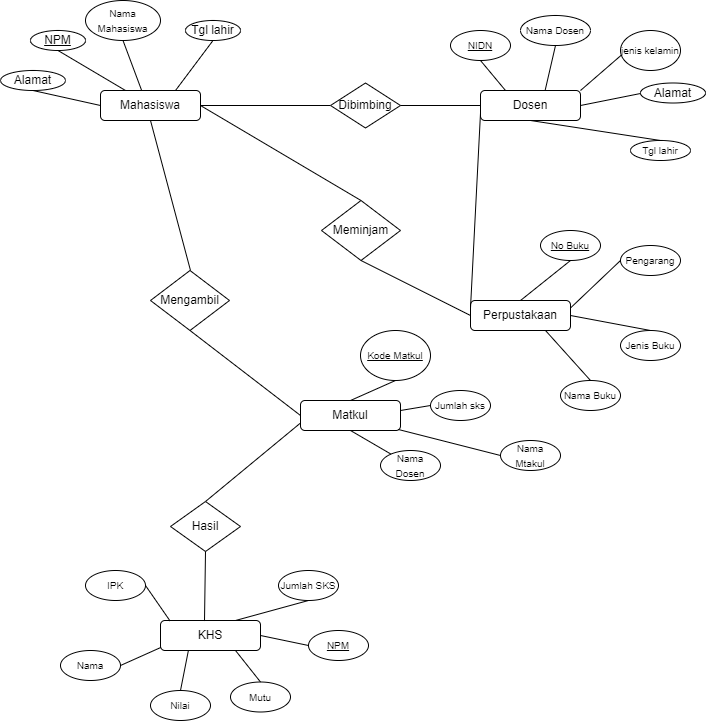

The diagram above was exported from draw.io. Its source (the exported page's mxGraphModel, read from the mxfile embedded in the PNG):
<mxGraphModel dx="4543" dy="2279" grid="1" gridSize="10" guides="1" tooltips="1" connect="1" arrows="1" fold="1" page="1" pageScale="1" pageWidth="1169" pageHeight="827" math="0" shadow="0">
  <root>
    <mxCell id="0" />
    <mxCell id="1" parent="0" />
    <mxCell id="VYnHJee3L7ISmD2tFyou-13" value="Mahasiswa" style="rounded=1;whiteSpace=wrap;html=1;" parent="1" vertex="1">
      <mxGeometry x="-3160" y="-1020" width="100" height="30" as="geometry" />
    </mxCell>
    <mxCell id="VYnHJee3L7ISmD2tFyou-14" value="NPM" style="ellipse;whiteSpace=wrap;html=1;fontStyle=4" parent="1" vertex="1">
      <mxGeometry x="-3230" y="-1080" width="55" height="20" as="geometry" />
    </mxCell>
    <mxCell id="VYnHJee3L7ISmD2tFyou-15" value="" style="endArrow=none;html=1;rounded=0;entryX=0.5;entryY=1;entryDx=0;entryDy=0;exitX=0.25;exitY=0;exitDx=0;exitDy=0;" parent="1" source="VYnHJee3L7ISmD2tFyou-13" target="VYnHJee3L7ISmD2tFyou-14" edge="1">
      <mxGeometry width="50" height="50" relative="1" as="geometry">
        <mxPoint x="-3070" y="-1070" as="sourcePoint" />
        <mxPoint x="-3020" y="-1120" as="targetPoint" />
      </mxGeometry>
    </mxCell>
    <mxCell id="VYnHJee3L7ISmD2tFyou-16" value="&lt;font style=&quot;font-size: 10px;&quot;&gt;Nama Mahasiswa&lt;/font&gt;" style="ellipse;whiteSpace=wrap;html=1;" parent="1" vertex="1">
      <mxGeometry x="-3175" y="-1110" width="75" height="40" as="geometry" />
    </mxCell>
    <mxCell id="VYnHJee3L7ISmD2tFyou-17" value="" style="endArrow=none;html=1;rounded=0;entryX=0.5;entryY=1;entryDx=0;entryDy=0;exitX=0.412;exitY=0.003;exitDx=0;exitDy=0;exitPerimeter=0;" parent="1" source="VYnHJee3L7ISmD2tFyou-13" target="VYnHJee3L7ISmD2tFyou-16" edge="1">
      <mxGeometry width="50" height="50" relative="1" as="geometry">
        <mxPoint x="-3110" y="-1020" as="sourcePoint" />
        <mxPoint x="-3170" y="-1035" as="targetPoint" />
      </mxGeometry>
    </mxCell>
    <mxCell id="VYnHJee3L7ISmD2tFyou-18" value="Tgl lahir" style="ellipse;whiteSpace=wrap;html=1;" parent="1" vertex="1">
      <mxGeometry x="-3075" y="-1090" width="55" height="20" as="geometry" />
    </mxCell>
    <mxCell id="VYnHJee3L7ISmD2tFyou-19" value="" style="endArrow=none;html=1;rounded=0;entryX=0.5;entryY=1;entryDx=0;entryDy=0;exitX=0.75;exitY=0;exitDx=0;exitDy=0;" parent="1" source="VYnHJee3L7ISmD2tFyou-13" target="VYnHJee3L7ISmD2tFyou-18" edge="1">
      <mxGeometry width="50" height="50" relative="1" as="geometry">
        <mxPoint x="-3110" y="-1020" as="sourcePoint" />
        <mxPoint x="-3100" y="-1065" as="targetPoint" />
      </mxGeometry>
    </mxCell>
    <mxCell id="VYnHJee3L7ISmD2tFyou-20" value="Alamat" style="ellipse;whiteSpace=wrap;html=1;" parent="1" vertex="1">
      <mxGeometry x="-3260" y="-1040" width="65" height="20" as="geometry" />
    </mxCell>
    <mxCell id="VYnHJee3L7ISmD2tFyou-22" value="" style="endArrow=none;html=1;rounded=0;entryX=0.5;entryY=1;entryDx=0;entryDy=0;exitX=0;exitY=0.5;exitDx=0;exitDy=0;" parent="1" source="VYnHJee3L7ISmD2tFyou-13" target="VYnHJee3L7ISmD2tFyou-20" edge="1">
      <mxGeometry width="50" height="50" relative="1" as="geometry">
        <mxPoint x="-3164" y="-1009" as="sourcePoint" />
        <mxPoint x="-3187" y="-1040" as="targetPoint" />
      </mxGeometry>
    </mxCell>
    <mxCell id="VYnHJee3L7ISmD2tFyou-26" value="" style="endArrow=none;html=1;rounded=0;exitX=1;exitY=0.5;exitDx=0;exitDy=0;" parent="1" source="VYnHJee3L7ISmD2tFyou-13" edge="1">
      <mxGeometry width="50" height="50" relative="1" as="geometry">
        <mxPoint x="-3050" y="-998" as="sourcePoint" />
        <mxPoint x="-2930" y="-1005" as="targetPoint" />
      </mxGeometry>
    </mxCell>
    <mxCell id="VYnHJee3L7ISmD2tFyou-27" value="Dibimbing" style="rhombus;whiteSpace=wrap;html=1;" parent="1" vertex="1">
      <mxGeometry x="-2930" y="-1027.5" width="70" height="45" as="geometry" />
    </mxCell>
    <mxCell id="VYnHJee3L7ISmD2tFyou-28" value="Dosen" style="rounded=1;whiteSpace=wrap;html=1;" parent="1" vertex="1">
      <mxGeometry x="-2780" y="-1020" width="100" height="30" as="geometry" />
    </mxCell>
    <mxCell id="VYnHJee3L7ISmD2tFyou-30" value="" style="endArrow=none;html=1;rounded=0;exitX=1;exitY=0.5;exitDx=0;exitDy=0;entryX=0;entryY=0.5;entryDx=0;entryDy=0;" parent="1" source="VYnHJee3L7ISmD2tFyou-27" target="VYnHJee3L7ISmD2tFyou-28" edge="1">
      <mxGeometry width="50" height="50" relative="1" as="geometry">
        <mxPoint x="-2840" y="-980" as="sourcePoint" />
        <mxPoint x="-2790" y="-1030" as="targetPoint" />
      </mxGeometry>
    </mxCell>
    <mxCell id="VYnHJee3L7ISmD2tFyou-31" value="&lt;font style=&quot;font-size: 10px;&quot;&gt;Nama Dosen&lt;/font&gt;" style="ellipse;whiteSpace=wrap;html=1;" parent="1" vertex="1">
      <mxGeometry x="-2740" y="-1095" width="70" height="30" as="geometry" />
    </mxCell>
    <mxCell id="VYnHJee3L7ISmD2tFyou-32" value="&lt;font style=&quot;font-size: 10px;&quot;&gt;NIDN&lt;/font&gt;" style="ellipse;whiteSpace=wrap;html=1;fontStyle=4" parent="1" vertex="1">
      <mxGeometry x="-2810" y="-1080" width="60" height="30" as="geometry" />
    </mxCell>
    <mxCell id="VYnHJee3L7ISmD2tFyou-34" value="&lt;span style=&quot;font-size: 10px;&quot;&gt;Tgl lahir&lt;/span&gt;" style="ellipse;whiteSpace=wrap;html=1;fontStyle=0" parent="1" vertex="1">
      <mxGeometry x="-2630" y="-970" width="60" height="20" as="geometry" />
    </mxCell>
    <mxCell id="VYnHJee3L7ISmD2tFyou-35" value="Alamat" style="ellipse;whiteSpace=wrap;html=1;" parent="1" vertex="1">
      <mxGeometry x="-2620" y="-1027.5" width="65" height="20" as="geometry" />
    </mxCell>
    <mxCell id="VYnHJee3L7ISmD2tFyou-36" value="" style="endArrow=none;html=1;rounded=0;entryX=0.5;entryY=1;entryDx=0;entryDy=0;exitX=0.25;exitY=0;exitDx=0;exitDy=0;" parent="1" source="VYnHJee3L7ISmD2tFyou-28" target="VYnHJee3L7ISmD2tFyou-32" edge="1">
      <mxGeometry width="50" height="50" relative="1" as="geometry">
        <mxPoint x="-3050" y="-998" as="sourcePoint" />
        <mxPoint x="-2977" y="-1030" as="targetPoint" />
      </mxGeometry>
    </mxCell>
    <mxCell id="VYnHJee3L7ISmD2tFyou-38" value="" style="endArrow=none;html=1;rounded=0;entryX=0.5;entryY=1;entryDx=0;entryDy=0;exitX=0.647;exitY=-0.013;exitDx=0;exitDy=0;exitPerimeter=0;" parent="1" source="VYnHJee3L7ISmD2tFyou-28" target="VYnHJee3L7ISmD2tFyou-31" edge="1">
      <mxGeometry width="50" height="50" relative="1" as="geometry">
        <mxPoint x="-2745" y="-1010" as="sourcePoint" />
        <mxPoint x="-2770" y="-1040" as="targetPoint" />
      </mxGeometry>
    </mxCell>
    <mxCell id="VYnHJee3L7ISmD2tFyou-40" value="" style="endArrow=none;html=1;rounded=0;entryX=1;entryY=0.5;entryDx=0;entryDy=0;" parent="1" target="VYnHJee3L7ISmD2tFyou-28" edge="1">
      <mxGeometry width="50" height="50" relative="1" as="geometry">
        <mxPoint x="-2620" y="-1017" as="sourcePoint" />
        <mxPoint x="-2750" y="-1020" as="targetPoint" />
      </mxGeometry>
    </mxCell>
    <mxCell id="VYnHJee3L7ISmD2tFyou-41" value="" style="endArrow=none;html=1;rounded=0;entryX=0.5;entryY=1;entryDx=0;entryDy=0;exitX=0.5;exitY=0;exitDx=0;exitDy=0;" parent="1" source="VYnHJee3L7ISmD2tFyou-34" target="VYnHJee3L7ISmD2tFyou-28" edge="1">
      <mxGeometry width="50" height="50" relative="1" as="geometry">
        <mxPoint x="-2627" y="-920" as="sourcePoint" />
        <mxPoint x="-2670" y="-980" as="targetPoint" />
      </mxGeometry>
    </mxCell>
    <mxCell id="VYnHJee3L7ISmD2tFyou-43" value="&lt;span style=&quot;font-size: 10px;&quot;&gt;jenis kelamin&lt;/span&gt;" style="ellipse;whiteSpace=wrap;html=1;fontStyle=0" parent="1" vertex="1">
      <mxGeometry x="-2640" y="-1080" width="60" height="40" as="geometry" />
    </mxCell>
    <mxCell id="VYnHJee3L7ISmD2tFyou-45" value="" style="endArrow=none;html=1;rounded=0;entryX=1;entryY=0;entryDx=0;entryDy=0;exitX=0.01;exitY=0.621;exitDx=0;exitDy=0;exitPerimeter=0;" parent="1" source="VYnHJee3L7ISmD2tFyou-43" target="VYnHJee3L7ISmD2tFyou-28" edge="1">
      <mxGeometry width="50" height="50" relative="1" as="geometry">
        <mxPoint x="-2610" y="-1007" as="sourcePoint" />
        <mxPoint x="-2670" y="-995" as="targetPoint" />
      </mxGeometry>
    </mxCell>
    <mxCell id="VYnHJee3L7ISmD2tFyou-46" value="" style="endArrow=none;html=1;rounded=0;exitX=1;exitY=0.5;exitDx=0;exitDy=0;entryX=0.5;entryY=0;entryDx=0;entryDy=0;" parent="1" source="VYnHJee3L7ISmD2tFyou-13" target="VYnHJee3L7ISmD2tFyou-47" edge="1">
      <mxGeometry width="50" height="50" relative="1" as="geometry">
        <mxPoint x="-3050" y="-995" as="sourcePoint" />
        <mxPoint x="-2960" y="-930" as="targetPoint" />
      </mxGeometry>
    </mxCell>
    <mxCell id="VYnHJee3L7ISmD2tFyou-47" value="Meminjam" style="rhombus;whiteSpace=wrap;html=1;" parent="1" vertex="1">
      <mxGeometry x="-2939" y="-910" width="79" height="60" as="geometry" />
    </mxCell>
    <mxCell id="VYnHJee3L7ISmD2tFyou-49" value="Perpustakaan" style="rounded=1;whiteSpace=wrap;html=1;" parent="1" vertex="1">
      <mxGeometry x="-2790" y="-810" width="100" height="30" as="geometry" />
    </mxCell>
    <mxCell id="VYnHJee3L7ISmD2tFyou-50" value="" style="endArrow=none;html=1;rounded=0;exitX=0.5;exitY=1;exitDx=0;exitDy=0;entryX=0;entryY=0.5;entryDx=0;entryDy=0;" parent="1" source="VYnHJee3L7ISmD2tFyou-47" target="VYnHJee3L7ISmD2tFyou-49" edge="1">
      <mxGeometry width="50" height="50" relative="1" as="geometry">
        <mxPoint x="-2901" y="-850" as="sourcePoint" />
        <mxPoint x="-2740" y="-755" as="targetPoint" />
      </mxGeometry>
    </mxCell>
    <mxCell id="VYnHJee3L7ISmD2tFyou-51" value="&lt;span style=&quot;font-size: 10px;&quot;&gt;No Buku&lt;/span&gt;" style="ellipse;whiteSpace=wrap;html=1;fontStyle=4" parent="1" vertex="1">
      <mxGeometry x="-2720" y="-880" width="60" height="30" as="geometry" />
    </mxCell>
    <mxCell id="VYnHJee3L7ISmD2tFyou-52" value="" style="endArrow=none;html=1;rounded=0;exitX=0.5;exitY=1;exitDx=0;exitDy=0;entryX=0.5;entryY=0;entryDx=0;entryDy=0;" parent="1" source="VYnHJee3L7ISmD2tFyou-51" target="VYnHJee3L7ISmD2tFyou-49" edge="1">
      <mxGeometry width="50" height="50" relative="1" as="geometry">
        <mxPoint x="-2891" y="-840" as="sourcePoint" />
        <mxPoint x="-2730" y="-800" as="targetPoint" />
      </mxGeometry>
    </mxCell>
    <mxCell id="VYnHJee3L7ISmD2tFyou-54" value="&lt;span style=&quot;font-size: 10px;&quot;&gt;Pengarang&lt;/span&gt;" style="ellipse;whiteSpace=wrap;html=1;fontStyle=0" parent="1" vertex="1">
      <mxGeometry x="-2640" y="-865" width="60" height="30" as="geometry" />
    </mxCell>
    <mxCell id="VYnHJee3L7ISmD2tFyou-55" value="" style="endArrow=none;html=1;rounded=0;exitX=0;exitY=0.5;exitDx=0;exitDy=0;entryX=1;entryY=0.25;entryDx=0;entryDy=0;" parent="1" source="VYnHJee3L7ISmD2tFyou-54" target="VYnHJee3L7ISmD2tFyou-49" edge="1">
      <mxGeometry width="50" height="50" relative="1" as="geometry">
        <mxPoint x="-2720" y="-855" as="sourcePoint" />
        <mxPoint x="-2730" y="-800" as="targetPoint" />
      </mxGeometry>
    </mxCell>
    <mxCell id="VYnHJee3L7ISmD2tFyou-56" value="&lt;span style=&quot;font-size: 10px;&quot;&gt;Jenis Buku&lt;/span&gt;" style="ellipse;whiteSpace=wrap;html=1;fontStyle=0" parent="1" vertex="1">
      <mxGeometry x="-2640" y="-780" width="60" height="30" as="geometry" />
    </mxCell>
    <mxCell id="VYnHJee3L7ISmD2tFyou-57" value="" style="endArrow=none;html=1;rounded=0;exitX=0.5;exitY=0;exitDx=0;exitDy=0;entryX=1;entryY=0.5;entryDx=0;entryDy=0;" parent="1" source="VYnHJee3L7ISmD2tFyou-56" target="VYnHJee3L7ISmD2tFyou-49" edge="1">
      <mxGeometry width="50" height="50" relative="1" as="geometry">
        <mxPoint x="-2640" y="-840" as="sourcePoint" />
        <mxPoint x="-2680" y="-800" as="targetPoint" />
      </mxGeometry>
    </mxCell>
    <mxCell id="VYnHJee3L7ISmD2tFyou-58" value="&lt;span style=&quot;font-size: 10px;&quot;&gt;Nama Buku&lt;/span&gt;" style="ellipse;whiteSpace=wrap;html=1;fontStyle=0" parent="1" vertex="1">
      <mxGeometry x="-2700" y="-730" width="60" height="30" as="geometry" />
    </mxCell>
    <mxCell id="VYnHJee3L7ISmD2tFyou-59" value="" style="endArrow=none;html=1;rounded=0;exitX=0.5;exitY=0;exitDx=0;exitDy=0;entryX=0.75;entryY=1;entryDx=0;entryDy=0;" parent="1" source="VYnHJee3L7ISmD2tFyou-58" target="VYnHJee3L7ISmD2tFyou-49" edge="1">
      <mxGeometry width="50" height="50" relative="1" as="geometry">
        <mxPoint x="-2611" y="-805" as="sourcePoint" />
        <mxPoint x="-2680" y="-785" as="targetPoint" />
      </mxGeometry>
    </mxCell>
    <mxCell id="VYnHJee3L7ISmD2tFyou-60" value="" style="endArrow=none;html=1;rounded=0;exitX=0.5;exitY=1;exitDx=0;exitDy=0;" parent="1" source="VYnHJee3L7ISmD2tFyou-13" edge="1">
      <mxGeometry width="50" height="50" relative="1" as="geometry">
        <mxPoint x="-3050" y="-995" as="sourcePoint" />
        <mxPoint x="-3070" y="-840" as="targetPoint" />
      </mxGeometry>
    </mxCell>
    <mxCell id="VYnHJee3L7ISmD2tFyou-61" value="Mengambil" style="rhombus;whiteSpace=wrap;html=1;" parent="1" vertex="1">
      <mxGeometry x="-3110" y="-840" width="79" height="60" as="geometry" />
    </mxCell>
    <mxCell id="VYnHJee3L7ISmD2tFyou-62" value="Matkul" style="rounded=1;whiteSpace=wrap;html=1;" parent="1" vertex="1">
      <mxGeometry x="-2960" y="-710" width="100" height="30" as="geometry" />
    </mxCell>
    <mxCell id="VYnHJee3L7ISmD2tFyou-63" value="" style="endArrow=none;html=1;rounded=0;exitX=0;exitY=0.5;exitDx=0;exitDy=0;entryX=0.5;entryY=1;entryDx=0;entryDy=0;" parent="1" source="VYnHJee3L7ISmD2tFyou-62" target="VYnHJee3L7ISmD2tFyou-61" edge="1">
      <mxGeometry width="50" height="50" relative="1" as="geometry">
        <mxPoint x="-3100" y="-980" as="sourcePoint" />
        <mxPoint x="-3060" y="-830" as="targetPoint" />
      </mxGeometry>
    </mxCell>
    <mxCell id="VYnHJee3L7ISmD2tFyou-64" value="&lt;span style=&quot;font-size: 10px;&quot;&gt;Jumlah sks&lt;/span&gt;" style="ellipse;whiteSpace=wrap;html=1;fontStyle=0" parent="1" vertex="1">
      <mxGeometry x="-2830" y="-720" width="60" height="30" as="geometry" />
    </mxCell>
    <mxCell id="VYnHJee3L7ISmD2tFyou-65" value="&lt;span style=&quot;font-size: 10px;&quot;&gt;Nama Dosen&lt;/span&gt;" style="ellipse;whiteSpace=wrap;html=1;fontStyle=0" parent="1" vertex="1">
      <mxGeometry x="-2880" y="-660" width="60" height="30" as="geometry" />
    </mxCell>
    <mxCell id="VYnHJee3L7ISmD2tFyou-66" value="&lt;span style=&quot;font-size: 10px;&quot;&gt;&lt;u&gt;Kode Matkul&lt;/u&gt;&lt;/span&gt;" style="ellipse;whiteSpace=wrap;html=1;fontStyle=0" parent="1" vertex="1">
      <mxGeometry x="-2900" y="-780" width="70" height="50" as="geometry" />
    </mxCell>
    <mxCell id="VYnHJee3L7ISmD2tFyou-69" value="" style="endArrow=none;html=1;rounded=0;exitX=0.5;exitY=0;exitDx=0;exitDy=0;entryX=0.5;entryY=1;entryDx=0;entryDy=0;" parent="1" source="VYnHJee3L7ISmD2tFyou-62" target="VYnHJee3L7ISmD2tFyou-66" edge="1">
      <mxGeometry width="50" height="50" relative="1" as="geometry">
        <mxPoint x="-2720" y="-855" as="sourcePoint" />
        <mxPoint x="-2730" y="-800" as="targetPoint" />
      </mxGeometry>
    </mxCell>
    <mxCell id="VYnHJee3L7ISmD2tFyou-70" value="" style="endArrow=none;html=1;rounded=0;entryX=0;entryY=0.5;entryDx=0;entryDy=0;" parent="1" target="VYnHJee3L7ISmD2tFyou-64" edge="1">
      <mxGeometry width="50" height="50" relative="1" as="geometry">
        <mxPoint x="-2860" y="-700" as="sourcePoint" />
        <mxPoint x="-2860" y="-730" as="targetPoint" />
      </mxGeometry>
    </mxCell>
    <mxCell id="VYnHJee3L7ISmD2tFyou-71" value="" style="endArrow=none;html=1;rounded=0;exitX=0.5;exitY=1;exitDx=0;exitDy=0;" parent="1" source="VYnHJee3L7ISmD2tFyou-62" target="VYnHJee3L7ISmD2tFyou-65" edge="1">
      <mxGeometry width="50" height="50" relative="1" as="geometry">
        <mxPoint x="-2890" y="-690" as="sourcePoint" />
        <mxPoint x="-2850" y="-720" as="targetPoint" />
      </mxGeometry>
    </mxCell>
    <mxCell id="VYnHJee3L7ISmD2tFyou-72" value="&lt;span style=&quot;font-size: 10px;&quot;&gt;Nama Mtakul&lt;/span&gt;" style="ellipse;whiteSpace=wrap;html=1;fontStyle=0" parent="1" vertex="1">
      <mxGeometry x="-2760" y="-670" width="60" height="30" as="geometry" />
    </mxCell>
    <mxCell id="VYnHJee3L7ISmD2tFyou-73" value="" style="endArrow=none;html=1;rounded=0;entryX=0;entryY=0.5;entryDx=0;entryDy=0;exitX=0.976;exitY=0.964;exitDx=0;exitDy=0;exitPerimeter=0;" parent="1" source="VYnHJee3L7ISmD2tFyou-62" target="VYnHJee3L7ISmD2tFyou-72" edge="1">
      <mxGeometry width="50" height="50" relative="1" as="geometry">
        <mxPoint x="-2860" y="-680" as="sourcePoint" />
        <mxPoint x="-2860" y="-646" as="targetPoint" />
      </mxGeometry>
    </mxCell>
    <mxCell id="VYnHJee3L7ISmD2tFyou-74" value="" style="endArrow=none;html=1;rounded=0;exitX=0;exitY=0.25;exitDx=0;exitDy=0;entryX=0;entryY=0.75;entryDx=0;entryDy=0;" parent="1" source="VYnHJee3L7ISmD2tFyou-49" target="VYnHJee3L7ISmD2tFyou-28" edge="1">
      <mxGeometry width="50" height="50" relative="1" as="geometry">
        <mxPoint x="-3050" y="-995" as="sourcePoint" />
        <mxPoint x="-2889" y="-900" as="targetPoint" />
      </mxGeometry>
    </mxCell>
    <mxCell id="VYnHJee3L7ISmD2tFyou-75" value="" style="endArrow=none;html=1;rounded=0;exitX=0;exitY=0.75;exitDx=0;exitDy=0;entryX=0.5;entryY=0;entryDx=0;entryDy=0;" parent="1" source="VYnHJee3L7ISmD2tFyou-62" target="VYnHJee3L7ISmD2tFyou-76" edge="1">
      <mxGeometry width="50" height="50" relative="1" as="geometry">
        <mxPoint x="-2950" y="-685" as="sourcePoint" />
        <mxPoint x="-3060" y="-610" as="targetPoint" />
      </mxGeometry>
    </mxCell>
    <mxCell id="VYnHJee3L7ISmD2tFyou-76" value="Hasil" style="rhombus;whiteSpace=wrap;html=1;" parent="1" vertex="1">
      <mxGeometry x="-3090" y="-609" width="70" height="50" as="geometry" />
    </mxCell>
    <mxCell id="VYnHJee3L7ISmD2tFyou-77" value="KHS" style="rounded=1;whiteSpace=wrap;html=1;" parent="1" vertex="1">
      <mxGeometry x="-3100" y="-490" width="100" height="30" as="geometry" />
    </mxCell>
    <mxCell id="VYnHJee3L7ISmD2tFyou-78" value="" style="endArrow=none;html=1;rounded=0;exitX=0.5;exitY=1;exitDx=0;exitDy=0;entryX=0.44;entryY=0.018;entryDx=0;entryDy=0;entryPerimeter=0;" parent="1" source="VYnHJee3L7ISmD2tFyou-76" target="VYnHJee3L7ISmD2tFyou-77" edge="1">
      <mxGeometry width="50" height="50" relative="1" as="geometry">
        <mxPoint x="-3070" y="-610" as="sourcePoint" />
        <mxPoint x="-3020" y="-660" as="targetPoint" />
      </mxGeometry>
    </mxCell>
    <mxCell id="VYnHJee3L7ISmD2tFyou-79" value="&lt;span style=&quot;font-size: 10px;&quot;&gt;Jumlah SKS&lt;/span&gt;" style="ellipse;whiteSpace=wrap;html=1;fontStyle=0" parent="1" vertex="1">
      <mxGeometry x="-2982" y="-540" width="60" height="30" as="geometry" />
    </mxCell>
    <mxCell id="VYnHJee3L7ISmD2tFyou-80" value="&lt;span style=&quot;font-size: 10px;&quot;&gt;NPM&lt;/span&gt;" style="ellipse;whiteSpace=wrap;html=1;fontStyle=4" parent="1" vertex="1">
      <mxGeometry x="-2952" y="-480" width="60" height="30" as="geometry" />
    </mxCell>
    <mxCell id="VYnHJee3L7ISmD2tFyou-82" value="&lt;span style=&quot;font-size: 10px;&quot;&gt;Nama&lt;/span&gt;" style="ellipse;whiteSpace=wrap;html=1;fontStyle=0" parent="1" vertex="1">
      <mxGeometry x="-3200" y="-460" width="60" height="30" as="geometry" />
    </mxCell>
    <mxCell id="VYnHJee3L7ISmD2tFyou-83" value="&lt;span style=&quot;font-size: 10px;&quot;&gt;Mutu&lt;/span&gt;" style="ellipse;whiteSpace=wrap;html=1;fontStyle=0" parent="1" vertex="1">
      <mxGeometry x="-3030" y="-428.5" width="60" height="30" as="geometry" />
    </mxCell>
    <mxCell id="VYnHJee3L7ISmD2tFyou-84" value="&lt;span style=&quot;font-size: 10px;&quot;&gt;IPK&lt;/span&gt;" style="ellipse;whiteSpace=wrap;html=1;fontStyle=0" parent="1" vertex="1">
      <mxGeometry x="-3175" y="-540" width="60" height="30" as="geometry" />
    </mxCell>
    <mxCell id="VYnHJee3L7ISmD2tFyou-85" value="&lt;span style=&quot;font-size: 10px;&quot;&gt;Nilai&lt;/span&gt;" style="ellipse;whiteSpace=wrap;html=1;fontStyle=0" parent="1" vertex="1">
      <mxGeometry x="-3110" y="-420" width="60" height="30" as="geometry" />
    </mxCell>
    <mxCell id="VYnHJee3L7ISmD2tFyou-86" value="" style="endArrow=none;html=1;rounded=0;entryX=1;entryY=0.5;entryDx=0;entryDy=0;exitX=0.095;exitY=0.012;exitDx=0;exitDy=0;exitPerimeter=0;" parent="1" source="VYnHJee3L7ISmD2tFyou-77" target="VYnHJee3L7ISmD2tFyou-84" edge="1">
      <mxGeometry width="50" height="50" relative="1" as="geometry">
        <mxPoint x="-3100" y="-460" as="sourcePoint" />
        <mxPoint x="-3050" y="-510" as="targetPoint" />
      </mxGeometry>
    </mxCell>
    <mxCell id="VYnHJee3L7ISmD2tFyou-88" value="" style="endArrow=none;html=1;rounded=0;entryX=1;entryY=0.5;entryDx=0;entryDy=0;exitX=0.003;exitY=0.899;exitDx=0;exitDy=0;exitPerimeter=0;" parent="1" source="VYnHJee3L7ISmD2tFyou-77" target="VYnHJee3L7ISmD2tFyou-82" edge="1">
      <mxGeometry width="50" height="50" relative="1" as="geometry">
        <mxPoint x="-3080" y="-480" as="sourcePoint" />
        <mxPoint x="-3105" y="-515" as="targetPoint" />
      </mxGeometry>
    </mxCell>
    <mxCell id="VYnHJee3L7ISmD2tFyou-89" value="" style="endArrow=none;html=1;rounded=0;entryX=0.5;entryY=0;entryDx=0;entryDy=0;exitX=0.279;exitY=0.998;exitDx=0;exitDy=0;exitPerimeter=0;" parent="1" source="VYnHJee3L7ISmD2tFyou-77" target="VYnHJee3L7ISmD2tFyou-85" edge="1">
      <mxGeometry width="50" height="50" relative="1" as="geometry">
        <mxPoint x="-3090" y="-453" as="sourcePoint" />
        <mxPoint x="-3130" y="-435" as="targetPoint" />
      </mxGeometry>
    </mxCell>
    <mxCell id="VYnHJee3L7ISmD2tFyou-90" value="" style="endArrow=none;html=1;rounded=0;entryX=0.5;entryY=0;entryDx=0;entryDy=0;exitX=0.75;exitY=1;exitDx=0;exitDy=0;" parent="1" source="VYnHJee3L7ISmD2tFyou-77" target="VYnHJee3L7ISmD2tFyou-83" edge="1">
      <mxGeometry width="50" height="50" relative="1" as="geometry">
        <mxPoint x="-3062" y="-450" as="sourcePoint" />
        <mxPoint x="-3070" y="-410" as="targetPoint" />
      </mxGeometry>
    </mxCell>
    <mxCell id="VYnHJee3L7ISmD2tFyou-91" value="" style="endArrow=none;html=1;rounded=0;entryX=0;entryY=0.5;entryDx=0;entryDy=0;exitX=1;exitY=0.5;exitDx=0;exitDy=0;" parent="1" source="VYnHJee3L7ISmD2tFyou-77" target="VYnHJee3L7ISmD2tFyou-80" edge="1">
      <mxGeometry width="50" height="50" relative="1" as="geometry">
        <mxPoint x="-3052" y="-440" as="sourcePoint" />
        <mxPoint x="-3060" y="-400" as="targetPoint" />
      </mxGeometry>
    </mxCell>
    <mxCell id="VYnHJee3L7ISmD2tFyou-92" value="" style="endArrow=none;html=1;rounded=0;entryX=0.75;entryY=0;entryDx=0;entryDy=0;exitX=0.5;exitY=1;exitDx=0;exitDy=0;" parent="1" source="VYnHJee3L7ISmD2tFyou-79" target="VYnHJee3L7ISmD2tFyou-77" edge="1">
      <mxGeometry width="50" height="50" relative="1" as="geometry">
        <mxPoint x="-3042" y="-430" as="sourcePoint" />
        <mxPoint x="-3050" y="-390" as="targetPoint" />
      </mxGeometry>
    </mxCell>
  </root>
</mxGraphModel>